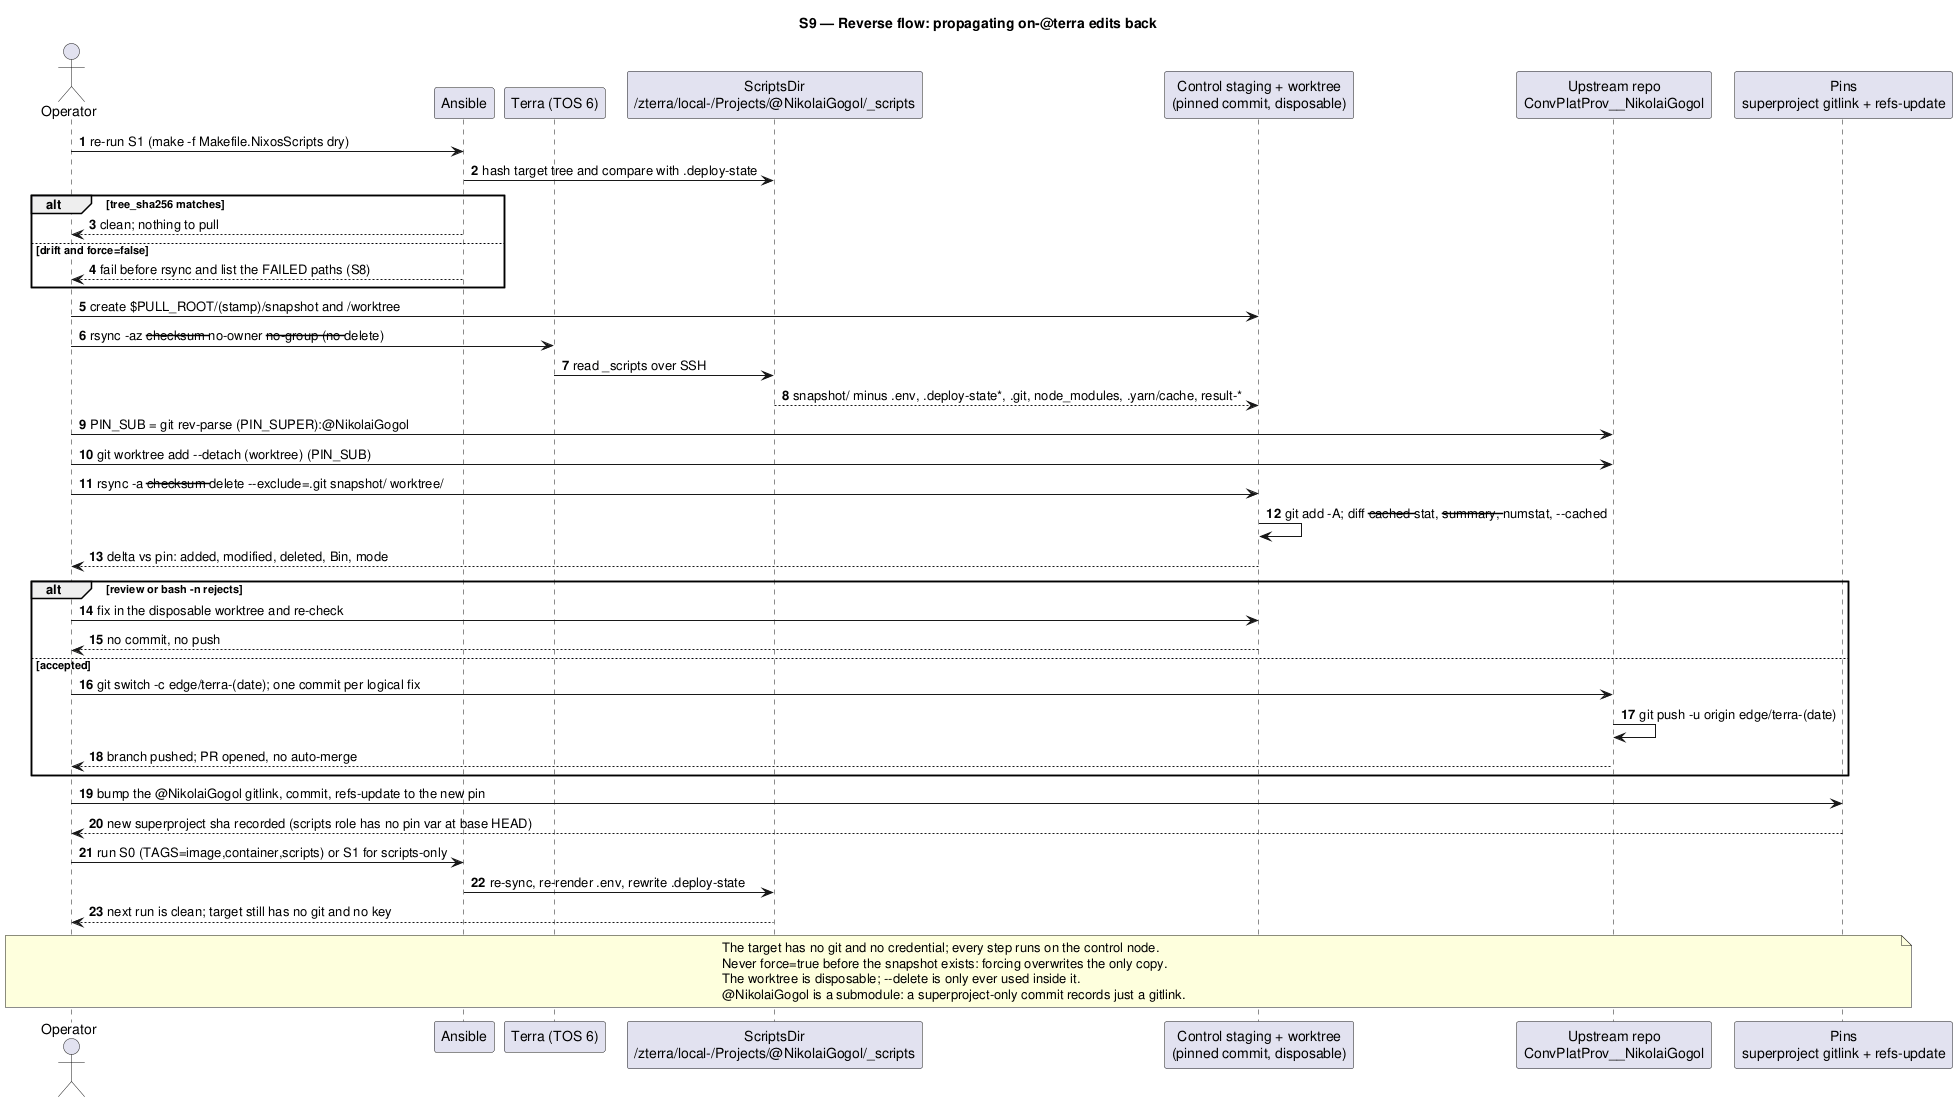

The diagram above was rendered by PlantUML. Its source (embedded in the PNG):
@startuml
autonumber
title S9 — Reverse flow: propagating on-@terra edits back

actor Operator
participant "Ansible" as Ansible
participant "Terra (TOS 6)" as Terra
participant "ScriptsDir\n/zterra/local-/Projects/@NikolaiGogol/_scripts" as ScriptsDir
participant "Control staging + worktree\n(pinned commit, disposable)" as Staging
participant "Upstream repo\nConvPlatProv__NikolaiGogol" as UpstreamRepos
participant "Pins\nsuperproject gitlink + refs-update" as Pins

Operator -> Ansible : re-run S1 (make -f Makefile.NixosScripts dry)
Ansible -> ScriptsDir : hash target tree and compare with .deploy-state
alt tree_sha256 matches
    Ansible --> Operator : clean; nothing to pull
else drift and force=false
    Ansible --> Operator : fail before rsync and list the FAILED paths (S8)
end
Operator -> Staging : create $PULL_ROOT/(stamp)/snapshot and /worktree
Operator -> Terra : rsync -az --checksum --no-owner --no-group (no --delete)
Terra -> ScriptsDir : read _scripts over SSH
ScriptsDir --> Staging : snapshot/ minus .env, .deploy-state*, .git, node_modules, .yarn/cache, result-*
Operator -> UpstreamRepos : PIN_SUB = git rev-parse (PIN_SUPER):@NikolaiGogol
Operator -> UpstreamRepos : git worktree add --detach (worktree) (PIN_SUB)
Operator -> Staging : rsync -a --checksum --delete --exclude=.git snapshot/ worktree/
Staging -> Staging : git add -A; diff --cached --stat, --summary, --numstat, --cached
Staging --> Operator : delta vs pin: added, modified, deleted, Bin, mode
alt review or bash -n rejects
    Operator -> Staging : fix in the disposable worktree and re-check
    Staging --> Operator : no commit, no push
else accepted
    Operator -> UpstreamRepos : git switch -c edge/terra-(date); one commit per logical fix
    UpstreamRepos -> UpstreamRepos : git push -u origin edge/terra-(date)
    UpstreamRepos --> Operator : branch pushed; PR opened, no auto-merge
end
Operator -> Pins : bump the @NikolaiGogol gitlink, commit, refs-update to the new pin
Pins --> Operator : new superproject sha recorded (scripts role has no pin var at base HEAD)
Operator -> Ansible : run S0 (TAGS=image,container,scripts) or S1 for scripts-only
Ansible -> ScriptsDir : re-sync, re-render .env, rewrite .deploy-state
ScriptsDir --> Operator : next run is clean; target still has no git and no key
note over Operator, Pins
  The target has no git and no credential; every step runs on the control node.
  Never force=true before the snapshot exists: forcing overwrites the only copy.
  The worktree is disposable; --delete is only ever used inside it.
  @NikolaiGogol is a submodule: a superproject-only commit records just a gitlink.
end note
@enduml